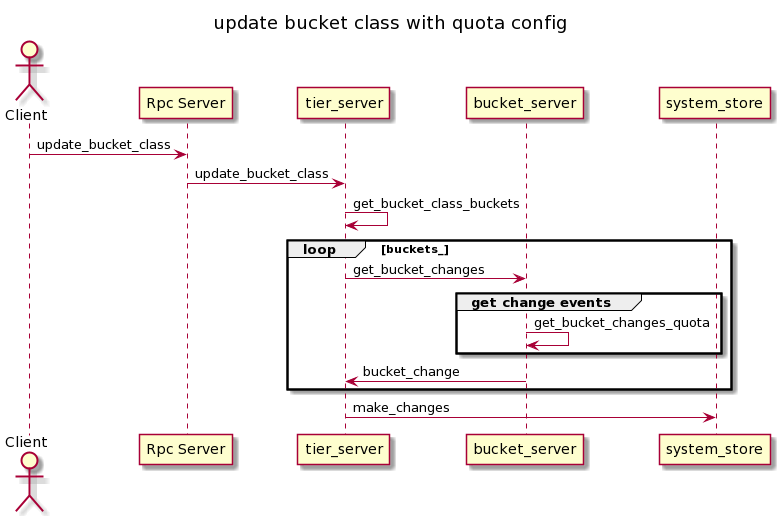

The diagram above was rendered by PlantUML. Its source (embedded in the PNG):
@startuml
/'To generate png file, use https://www.plantuml.com/plantuml '/

title update bucket class with quota config

scale 1

actor Client order 10
participant "Rpc Server" as RS order 20
participant tier_server as TS order 30
participant bucket_server as BS order 40
participant "system_store" as SS order 50

Client ->  RS: update_bucket_class
RS -> TS: update_bucket_class
TS -> TS: get_bucket_class_buckets
loop buckets_
    TS -> BS: get_bucket_changes
    group get change events
        BS -> BS: get_bucket_changes_quota
    end
    BS -> TS: bucket_change
end
TS -> SS: make_changes
@enduml